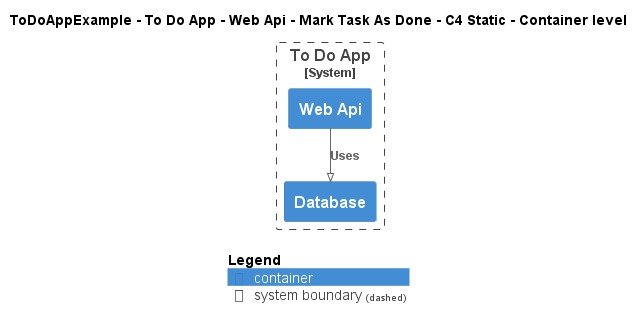

The diagram above was rendered by PlantUML. Its source (embedded in the PNG):
@startuml
!pragma layout smetana
!include ..\..\..\..\..\..\..\.c4s\C4_Container.puml

AddElementTag("c4interflow:lifecycle:new", $bgColor=green, $fontColor=#ffffff, $borderColor=green, $shadowing="False")
AddElementTag("c4interflow:lifecycle:changed", $bgColor=orange, $fontColor=#ffffff, $borderColor=orange, $shadowing="False")
AddElementTag("c4interflow:lifecycle:removed", $bgColor=red, $fontColor=#ffffff, $borderColor=red, $shadowing="False")

AddRelTag("c4interflow:lifecycle:new", $textColor=green, $lineColor=green)
AddRelTag("c4interflow:lifecycle:changed", $textColor=orange, $lineColor=orange)
AddRelTag("c4interflow:lifecycle:removed", $textColor=red, $lineColor=red)

SHOW_PERSON_PORTRAIT()
LAYOUT_TOP_DOWN()

skinparam linetype polyline

title ToDoAppExample - To Do App - Web Api - Mark Task As Done - C4 Static - Container level


System_Boundary(ToDoAppExample.SoftwareSystems.ToDoApp, "To Do App") {
    Container(ToDoAppExample.SoftwareSystems.ToDoApp.Containers.WebApi, "Web Api", "", "")
    Container(ToDoAppExample.SoftwareSystems.ToDoApp.Containers.Database, "Database", "", "")
}

Rel(ToDoAppExample.SoftwareSystems.ToDoApp.Containers.WebApi, ToDoAppExample.SoftwareSystems.ToDoApp.Containers.Database, "Uses")


SHOW_LEGEND()
@enduml